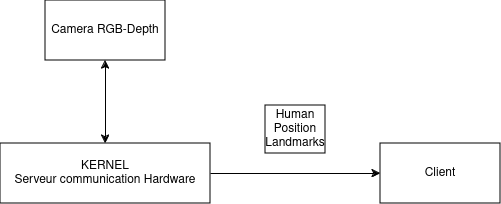

The diagram above was exported from draw.io. Its source (the exported page's mxGraphModel, read from the mxfile embedded in the PNG):
<mxGraphModel dx="2607" dy="1404" grid="0" gridSize="10" guides="1" tooltips="1" connect="1" arrows="1" fold="1" page="1" pageScale="1" pageWidth="850" pageHeight="1100" background="none" math="0" shadow="0">
  <root>
    <mxCell id="0" />
    <mxCell id="1" parent="0" />
    <mxCell id="BmmwEy8GCuXrmXW66kxR-2" value="" style="edgeStyle=orthogonalEdgeStyle;rounded=0;orthogonalLoop=1;jettySize=auto;html=1;startArrow=classic;startFill=1;exitX=0.75;exitY=0;exitDx=0;exitDy=0;strokeColor=#000000;" parent="1" edge="1">
      <mxGeometry relative="1" as="geometry">
        <Array as="points">
          <mxPoint x="433" y="130" />
          <mxPoint x="425" y="130" />
        </Array>
      </mxGeometry>
    </mxCell>
    <mxCell id="8jBgwPZZL-SFhv59ktmL-26" style="edgeStyle=orthogonalEdgeStyle;rounded=0;orthogonalLoop=1;jettySize=auto;html=1;entryX=0;entryY=0.5;entryDx=0;entryDy=0;" edge="1" parent="1" source="BmmwEy8GCuXrmXW66kxR-5" target="BmmwEy8GCuXrmXW66kxR-8">
      <mxGeometry relative="1" as="geometry" />
    </mxCell>
    <mxCell id="BmmwEy8GCuXrmXW66kxR-5" value="&lt;div&gt;KERNEL&lt;/div&gt;&lt;div&gt;Serveur communication Hardware&lt;br&gt;&lt;/div&gt;" style="rounded=0;whiteSpace=wrap;html=1;strokeColor=#000000;fillColor=none;" vertex="1" parent="1">
      <mxGeometry x="275" y="170" width="210" height="60" as="geometry" />
    </mxCell>
    <mxCell id="IOt_fhhHmxKHUMX3x7ct-1" style="edgeStyle=orthogonalEdgeStyle;rounded=0;orthogonalLoop=1;jettySize=auto;html=1;endArrow=classic;endFill=1;startArrow=classic;startFill=1;" edge="1" parent="1" source="BmmwEy8GCuXrmXW66kxR-6" target="BmmwEy8GCuXrmXW66kxR-5">
      <mxGeometry relative="1" as="geometry" />
    </mxCell>
    <mxCell id="BmmwEy8GCuXrmXW66kxR-6" value="Camera RGB-Depth" style="whiteSpace=wrap;html=1;rounded=0;fillColor=none;strokeColor=#000000;" vertex="1" parent="1">
      <mxGeometry x="320" y="27" width="120" height="60" as="geometry" />
    </mxCell>
    <mxCell id="BmmwEy8GCuXrmXW66kxR-8" value="Client" style="whiteSpace=wrap;html=1;rounded=0;fillColor=none;strokeColor=#000000;" vertex="1" parent="1">
      <mxGeometry x="655" y="170" width="120" height="60" as="geometry" />
    </mxCell>
    <mxCell id="BmmwEy8GCuXrmXW66kxR-12" value="Human Position Landmarks" style="text;html=1;strokeColor=#000000;fillColor=none;align=center;verticalAlign=middle;whiteSpace=wrap;rounded=0;" vertex="1" parent="1">
      <mxGeometry x="540" y="132" width="60" height="48" as="geometry" />
    </mxCell>
  </root>
</mxGraphModel>